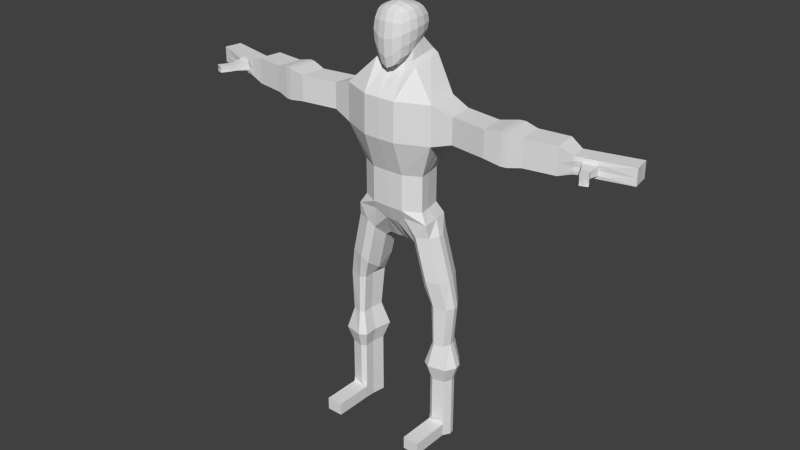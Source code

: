 # Source: lijf.blend  (saved by Blender 2.71.0; exported with 4.5.12 LTS)
import bpy
from mathutils import Matrix  # noqa: F401  (used for matrix-valued properties, if any)

bpy.ops.wm.read_factory_settings(use_empty=True)
scene = bpy.context.scene
scene.name = 'Scene'

# ---- collections
col_collection_1 = bpy.data.collections.new('Collection 1'); scene.collection.children.link(col_collection_1)

# ---- materials (node trees are filled in below, after node groups)
mat_material = bpy.data.materials.new('Material')
mat_material.alpha_threshold = 0.0
mat_material.use_transparent_shadow = False
mat_material.roughness = 0.5
mat_material.line_color = (0.0, 0.0, 0.0, 1.0)

# ---- material node trees

# ---- world
world_world = bpy.data.worlds.new('World'); scene.world = world_world
world_world.color = (0.05088, 0.05088, 0.05088)
world_world.use_sun_shadow = False
world_world.sun_shadow_jitter_overblur = 0.0
world_world.cycles.sampling_method = 'MANUAL'
world_world.cycles.sample_map_resolution = 256

# ---- meshes
me_cube = bpy.data.meshes.new('Cube')
me_cube.from_pydata([(1.0, 1.279, -0.9554), (1.0, -1.076, -1.888), (1.0, 1.279, 1.045), (1.0, -1.0, 1.0), (1.138, 0.6036, -1.194), (1.195, -0.02506, -1.489), (1.138, -0.5515, -1.743), (0.5, 1.401, -1.096), (5.443e-07, 1.45, -1.154), (1.138, 1.538, -0.4359), (1.195, 1.595, 0.06407), (1.138, 1.538, 0.5641), (0.5, -1.251, -2.465), (3.146e-07, -1.323, -2.7), (1.138, -1.189, -1.105), (1.195, -1.22, -0.2944), (1.138, -1.144, 0.4261), (1.138, 0.6318, 1.159), (1.195, 0.008899, 1.196), (1.138, -0.5, 1.138), (0.5, 1.401, 1.18), (2.819e-07, 1.45, 1.235), (0.5, -1.138, 1.138), (-5.974e-07, -1.195, 1.195), (0.5973, -0.04957, -2.024), (-3.812e-07, -0.05873, -2.234), (0.5688, -0.6958, -2.421), (-3.772e-07, -0.7553, -2.698), (0.6044, 0.6385, 1.358), (0.6476, -5.261e-07, 1.433), (0.6044, -0.5688, 1.346), (4.301e-08, 0.644, 1.449), (-1.847e-07, -3.008e-07, 1.544), (-3.966e-07, -0.5973, 1.441), (1.346, 0.8162, -0.5679), (1.433, 0.02016, -0.7656), (1.346, -0.6002, -0.973), (1.441, 0.8326, 0.03764), (1.544, 0.02392, 2.846e-05), (1.441, -0.6068, -0.1115), (1.346, 0.8167, 0.6441), (1.433, 0.03822, 0.6538), (1.346, -0.5689, 0.6039), (0.5688, -1.438, -1.679), (-2.384e-07, -1.541, -1.913), (0.5973, -1.491, -0.5825), (-3.056e-07, -1.602, -0.6901), (0.5688, -1.359, 0.4518), (-2.784e-07, -1.448, 0.473), (0.5688, 1.747, 0.6685), (2.681e-07, 1.833, 0.7117), (0.5973, 1.842, 0.06407), (2.384e-07, 1.944, 0.06407), (0.5688, 1.747, -0.5403), (2.384e-07, 1.833, -0.5836), (3.379, 1.484, -4.511), (3.475, 0.1924, -4.511), (3.596, -1.126, -4.511), (1.057, 3.219, -4.511), (0.0, 3.394, -4.511), (1.263, -2.142, -4.511), (0.0, -2.175, -4.511), (1.112, 2.203, -1.95), (1.413, 2.334, -2.25), (0.556, 2.429, -2.019), (0.7067, 2.805, -2.319), (7.286e-07, 2.52, -2.048), (0.0, 2.938, -2.348), (1.688, -0.3955, -2.513), (1.329, -0.2103, -2.213), (0.8442, -0.4617, -2.776), (0.6643, -0.2556, -2.476), (-3.222e-07, -0.4865, -2.879), (-3.006e-07, -0.2726, -2.579), (1.608, 1.303, -2.367), (1.265, 0.9534, -2.067), (2.526, -0.6101, -10.08), (2.114, 1.484, -10.08), (3.473, 0.2048, -4.511), (2.405, 0.1924, -10.08), (3.379, 1.484, -7.428), (3.475, 0.1924, -7.428), (3.596, -1.157, -7.428), (1.057, 2.731, -7.428), (0.0, 2.906, -7.428), (1.263, -2.193, -7.428), (0.0, -2.226, -7.428), (2.405, 0.1924, -12.8), (2.526, -0.6101, -12.8), (3.473, 0.2048, -7.428), (2.114, 1.484, -12.8), (1.057, 2.688, -10.08), (0.0, 2.863, -10.08), (1.263, -1.288, -10.08), (0.0, -1.32, -10.08), (2.403, 0.2048, -10.08), (1.057, 2.688, -12.8), (0.0, 2.863, -12.8), (1.263, -1.288, -12.8), (0.0, -1.32, -12.8), (1.16, 0.3837, -12.8), (2.403, 0.2048, -12.8), (1.161, 0.3637, -12.8), (1.071, 2.524, -14.11), (0.0, 2.662, -14.11), (0.5093, -0.8217, -14.02), (0.0, -0.8473, -14.02), (1.149, 0.3732, -15.84), (0.0, 0.4469, -15.84), (0.4327, 0.3525, -15.84), (1.154, 0.3782, -14.39), (1.065, 2.732, -13.49), (0.0, -1.073, -13.44), (1.155, 0.3578, -14.39), (1.244, -1.044, -13.44), (0.0, 2.887, -13.49), (2.893, 0.5266, -13.6), (3.013, -0.802, -13.6), (2.602, 1.769, -13.6), (2.89, 0.5471, -13.6), (1.703, 1.985, -15.59), (1.831, -0.5864, -15.3), (1.72, 0.5379, -16.3), (1.989, 2.331, -14.75), (2.198, -0.9179, -14.71), (3.433, 0.2158, -14.65), (3.164, -0.6011, -14.63), (2.895, 1.658, -14.65), (3.358, 0.7567, -14.65), (2.542, 2.122, -18.7), (2.669, -0.4492, -18.64), (2.559, 0.6751, -19.41), (2.828, 2.468, -18.09), (3.037, -0.7807, -18.05), (4.272, 0.353, -17.99), (4.002, -0.4639, -17.97), (3.734, 1.795, -17.98), (4.197, 0.8938, -17.99), (3.013, 1.844, -20.14), (3.141, -0.1881, -20.14), (3.182, 0.7004, -20.14), (3.299, 2.117, -20.14), (3.508, -0.4501, -20.14), (4.743, 0.4459, -20.14), (4.474, -0.1998, -20.14), (4.205, 1.586, -20.14), (4.668, 0.8733, -20.14), (3.197, 1.636, -23.23), (3.294, -0.2111, -23.23), (3.326, 0.5966, -23.23), (3.414, 1.885, -23.23), (3.574, -0.4493, -23.23), (4.513, 0.3652, -23.23), (4.308, -0.2217, -23.23), (4.104, 1.401, -23.23), (4.456, 0.7537, -23.23), (2.649, 2.003, -24.98), (2.834, -0.5243, -24.98), (2.895, 0.5808, -24.98), (3.065, 2.343, -24.98), (3.369, -0.8501, -24.98), (5.163, 0.2642, -24.98), (4.772, -0.5387, -24.98), (4.382, 1.682, -24.98), (5.055, 0.7958, -24.98), (3.037, 1.633, -26.24), (3.16, -0.2079, -26.24), (3.2, 0.5968, -26.24), (3.312, 1.88, -26.24), (3.514, -0.4452, -26.24), (4.702, 0.3662, -26.24), (4.443, -0.2184, -26.24), (4.185, 1.398, -26.24), (4.631, 0.7533, -26.24), (3.037, 1.633, -27.16), (3.16, -0.2079, -27.16), (3.2, 0.5968, -27.16), (3.312, 1.88, -27.16), (3.514, -0.4452, -27.16), (4.702, 0.3662, -27.16), (4.443, -0.2184, -27.16), (4.185, 1.398, -27.16), (4.631, 0.7533, -27.16), (3.037, 1.633, -28.33), (3.16, -0.2079, -28.33), (3.2, 0.5968, -28.33), (3.312, 1.88, -28.33), (3.514, -0.4452, -28.33), (4.702, 0.3662, -28.33), (4.443, -0.2184, -28.33), (4.185, 1.398, -28.33), (4.631, 0.7533, -28.33), (3.037, 1.633, -29.67), (3.16, -0.2079, -29.67), (3.2, 0.5968, -29.67), (3.312, 1.88, -29.67), (3.514, -0.4452, -29.67), (4.702, 0.3662, -29.67), (4.443, -0.2184, -29.67), (4.185, 1.398, -29.67), (4.631, 0.7533, -29.67), (3.037, 1.633, -30.08), (3.16, -0.2905, -30.08), (3.2, 0.5968, -30.08), (3.312, 1.88, -30.08), (3.514, -0.2905, -30.08), (4.702, 0.3662, -30.08), (4.443, -0.2905, -30.08), (4.185, 1.398, -30.08), (4.631, 0.7533, -30.08), (3.037, 1.633, -30.5), (3.16, -0.2905, -30.64), (3.2, 0.5968, -30.5), (3.312, 1.88, -30.5), (3.514, -2.222, -30.08), (4.702, 0.3662, -30.5), (4.443, -0.2905, -30.64), (4.185, 1.398, -30.5), (4.631, 0.7533, -30.5), (3.037, 1.633, -30.95), (3.16, -0.2905, -30.93), (3.2, 0.5968, -30.95), (3.312, 1.88, -30.95), (3.16, -2.222, -30.08), (4.702, 0.3662, -30.95), (4.443, -0.2905, -30.93), (4.185, 1.398, -30.95), (4.631, 0.7533, -30.95), (3.037, 1.633, -31.17), (3.16, -0.2905, -31.08), (3.2, 0.5968, -31.17), (3.312, 1.88, -31.17), (3.514, -0.2905, -31.08), (4.702, 0.3662, -31.17), (4.443, -0.2905, -31.08), (4.185, 1.398, -31.17), (4.631, 0.7533, -31.17), (3.16, -1.231, -30.08), (3.514, -1.231, -30.08), (4.443, -1.231, -30.08), (3.16, -1.231, -30.64), (3.16, -3.311, -30.08), (4.443, -1.231, -30.64), (3.16, -1.231, -30.93), (3.514, -3.311, -30.08), (4.443, -1.231, -30.93), (3.16, -1.231, -31.08), (3.514, -1.231, -31.08), (4.443, -1.231, -31.08), (4.443, -2.222, -30.08), (3.16, -2.222, -30.64), (4.443, -2.222, -30.64), (3.16, -2.222, -30.93), (4.443, -2.222, -30.93), (3.16, -2.222, -31.08), (3.514, -2.222, -31.08), (4.443, -2.222, -31.08), (4.443, -3.311, -30.08), (3.16, -3.311, -30.64), (3.514, -3.311, -30.64), (4.443, -3.311, -30.64), (3.16, -3.311, -30.93), (3.514, -3.311, -30.93), (4.443, -3.311, -30.93), (3.16, -3.311, -31.08), (3.514, -3.311, -31.08), (4.443, -3.311, -31.08), (1.057, 2.947, -6.137), (0.0, 3.122, -6.137), (1.263, -2.17, -6.137), (0.0, -2.203, -6.137), (3.596, -1.143, -6.137), (7.808, -0.2277, -5.003), (7.712, 0.7508, -5.003), (3.379, 1.484, -6.137), (4.894, 1.169, -5.003), (4.99, 0.1905, -5.003), (5.111, -0.8083, -5.003), (4.988, 0.1999, -5.003), (4.894, 1.169, -6.973), (4.99, 0.1905, -6.973), (5.111, -0.8316, -6.973), (4.988, 0.1999, -6.973), (5.111, -0.8213, -6.101), (8.989, 1.113, -4.789), (9.085, -0.02335, -4.789), (4.894, 1.169, -6.101), (7.929, -1.226, -5.003), (7.806, -0.2183, -5.003), (7.712, 0.7508, -6.974), (7.808, -0.2277, -6.974), (7.929, -1.25, -6.974), (7.806, -0.2183, -6.974), (7.929, -1.24, -6.102), (9.526, 0.03735, -4.789), (9.43, 1.174, -4.789), (7.712, 1.618, -6.102), (9.205, -1.184, -4.789), (9.082, -0.01245, -4.789), (8.989, 1.113, -7.172), (9.085, -0.02335, -7.172), (9.205, -1.211, -7.172), (9.082, -0.01245, -7.172), (9.205, -1.199, -6.118), (8.989, 1.113, -6.118), (9.647, -1.123, -4.789), (9.524, 0.04824, -4.789), (9.43, 1.174, -7.173), (9.526, 0.03735, -7.173), (9.647, -1.15, -7.173), (9.524, 0.04824, -7.173), (9.647, -1.138, -6.118), (12.74, 1.315, -4.994), (12.83, 0.4171, -4.994), (9.43, 1.174, -6.118), (10.52, 0.01615, -4.994), (10.42, 1.07, -4.994), (10.64, -0.9003, -4.994), (10.52, 0.1811, -4.994), (10.42, 1.07, -6.983), (10.52, 0.01615, -6.983), (10.64, -0.9218, -6.983), (10.52, 0.1811, -6.983), (10.64, -0.9123, -6.103), (13.88, 0.2844, -5.407), (13.78, 0.9503, -5.407), (10.42, 1.07, -6.103), (12.95, -0.4994, -4.994), (12.83, 0.4257, -4.994), (12.74, 1.315, -6.984), (12.83, 0.4171, -6.984), (12.95, -0.5208, -6.984), (12.83, 0.4257, -6.984), (12.95, -0.5113, -6.104), (14.83, 1.193, -5.407), (14.92, 0.5273, -5.407), (12.74, 1.315, -6.104), (14.0, -0.3953, -5.407), (13.88, 0.2908, -5.407), (13.78, 0.9503, -6.603), (13.88, 0.2844, -6.603), (14.0, -0.4112, -6.603), (13.88, 0.2908, -6.603), (14.0, -0.4041, -6.073), (15.89, 0.7519, -5.407), (15.79, 1.418, -5.407), (13.78, 0.9503, -6.073), (15.04, -0.1524, -5.407), (14.92, 0.5337, -5.407), (14.83, 1.193, -6.603), (14.92, 0.5273, -6.603), (15.04, -0.1683, -6.603), (14.92, 0.5337, -6.603), (17.63, 1.844, -5.408), (17.72, 1.179, -5.408), (14.83, 1.193, -6.074), (16.01, 0.07217, -5.407), (15.88, 0.7582, -5.407), (15.79, 1.418, -6.603), (15.89, 0.7519, -6.603), (16.01, 0.05627, -6.603), (15.88, 0.7582, -6.603), (16.01, 0.0633, -6.074), (14.02, -0.4421, -6.372), (14.02, -0.4419, -5.698), (15.79, 1.418, -6.074), (17.84, 0.4988, -5.408), (17.72, 1.185, -5.408), (17.63, 1.844, -6.604), (17.72, 1.179, -6.604), (17.84, 0.4829, -6.604), (17.72, 1.185, -6.604), (17.84, 0.49, -6.075), (17.72, 1.179, -6.075), (17.72, 1.185, -6.075), (17.63, 1.844, -6.075), (14.51, -0.2705, -6.584), (14.52, -0.2713, -6.074), (15.05, -0.2036, -5.692), (15.05, -0.2029, -6.377), (15.53, -0.05601, -6.603), (15.53, -0.04898, -6.074), (14.51, -0.2541, -5.426), (16.02, 0.02094, -5.692), (16.02, 0.02167, -6.377), (15.53, -0.04011, -5.407), (14.53, -0.3036, -6.367), (15.53, -0.09061, -6.377), (14.53, -0.3037, -5.703), (15.54, -0.09134, -5.692), (15.12, -1.576, -6.056), (14.93, -1.094, -6.055), (15.22, -1.026, -5.786), (15.22, -1.025, -6.268), (15.48, -0.8714, -6.055), (14.93, -1.126, -6.261), (15.49, -0.913, -6.269), (14.94, -1.126, -5.793), (15.49, -0.9138, -5.786), (15.41, -1.508, -5.787), (15.41, -1.507, -6.269), (15.67, -1.353, -6.056), (15.12, -1.608, -6.262), (15.68, -1.395, -6.27), (15.13, -1.608, -5.794), (15.68, -1.396, -5.787), (15.48, -2.166, -6.057), (15.77, -2.098, -5.788), (15.77, -2.098, -6.271), (16.03, -1.944, -6.057), (15.48, -2.198, -6.264), (16.03, -1.985, -6.271), (15.48, -2.199, -5.796), (16.03, -1.986, -5.788)], [(110, 100), (113, 110)], [(42, 19, 3, 16), (65, 63, 55, 58), (67, 65, 58, 59), (68, 70, 60, 57), (70, 72, 61, 60), (5, 6, 26, 24), (24, 26, 27, 25), (6, 1, 12, 26), (26, 12, 13, 27), (19, 30, 22, 3), (30, 33, 23, 22), (2, 20, 28, 17), (17, 28, 29, 18), (18, 29, 30, 19), (20, 21, 31, 28), (28, 31, 32, 29), (29, 32, 33, 30), (6, 36, 14, 1), (36, 39, 15, 14), (39, 42, 16, 15), (0, 9, 34, 4), (4, 34, 35, 5), (5, 35, 36, 6), (9, 10, 37, 34), (34, 37, 38, 35), (35, 38, 39, 36), (10, 11, 40, 37), (37, 40, 41, 38), (38, 41, 42, 39), (11, 2, 17, 40), (40, 17, 18, 41), (41, 18, 19, 42), (1, 14, 43, 12), (12, 43, 44, 13), (14, 15, 45, 43), (43, 45, 46, 44), (15, 16, 47, 45), (45, 47, 48, 46), (16, 3, 22, 47), (47, 22, 23, 48), (2, 11, 49, 20), (20, 49, 50, 21), (11, 10, 51, 49), (49, 51, 52, 50), (10, 9, 53, 51), (51, 53, 54, 52), (9, 0, 7, 53), (53, 7, 8, 54), (74, 68, 57, 56), (63, 74, 56, 78, 55), (7, 0, 62, 64), (64, 62, 63, 65), (8, 7, 64, 66), (66, 64, 65, 67), (5, 24, 71, 69), (69, 71, 70, 68), (24, 25, 73, 71), (71, 73, 72, 70), (4, 5, 69, 75), (75, 69, 68, 74), (0, 4, 75, 62), (62, 75, 74, 63), (268, 267, 83, 84), (271, 269, 85, 82), (269, 270, 86, 85), (89, 80, 279, 282), (84, 83, 91, 92), (82, 85, 93, 76), (85, 86, 94, 93), (89, 81, 79, 95), (267, 274, 80, 83), (82, 81, 280, 281), (81, 89, 282, 280), (92, 91, 96, 97), (76, 93, 98, 88), (93, 94, 99, 98), (95, 79, 87, 101), (83, 80, 77, 91), (81, 82, 76, 79), (80, 89, 95, 77), (98, 114, 117, 88), (117, 114, 124, 126), (101, 102, 100, 96, 90), (87, 88, 98, 102, 101), (91, 77, 90, 96), (79, 76, 88, 87), (77, 95, 101, 90), (103, 107, 108, 104), (107, 109, 105, 106, 108), (90, 101, 119, 118), (114, 112, 106, 105), (115, 111, 103, 104), (87, 88, 117, 116), (111, 118, 127, 123), (87, 101, 119, 116), (98, 99, 112, 114), (97, 96, 111, 115), (111, 96, 90, 118), (116, 119, 128, 125), (118, 119, 128, 127), (116, 117, 126, 125), (103, 111, 123, 120), (114, 105, 121, 124), (107, 103, 120, 122), (109, 107, 122, 121, 105), (121, 122, 131, 130), (123, 127, 136, 132), (126, 124, 133, 135), (125, 128, 137, 134), (127, 128, 137, 136), (125, 126, 135, 134), (122, 120, 129, 131), (120, 123, 132, 129), (124, 121, 130, 133), (130, 131, 140, 139), (132, 136, 145, 141), (135, 133, 142, 144), (134, 137, 146, 143), (136, 137, 146, 145), (134, 135, 144, 143), (131, 129, 138, 140), (129, 132, 141, 138), (133, 130, 139, 142), (139, 140, 149, 148), (141, 145, 154, 150), (144, 142, 151, 153), (143, 146, 155, 152), (145, 146, 155, 154), (143, 144, 153, 152), (140, 138, 147, 149), (138, 141, 150, 147), (142, 139, 148, 151), (148, 149, 158, 157), (150, 154, 163, 159), (153, 151, 160, 162), (152, 155, 164, 161), (154, 155, 164, 163), (152, 153, 162, 161), (149, 147, 156, 158), (147, 150, 159, 156), (151, 148, 157, 160), (157, 158, 167, 166), (159, 163, 172, 168), (162, 160, 169, 171), (161, 164, 173, 170), (163, 164, 173, 172), (161, 162, 171, 170), (158, 156, 165, 167), (156, 159, 168, 165), (160, 157, 166, 169), (166, 167, 176, 175), (168, 172, 181, 177), (171, 169, 178, 180), (170, 173, 182, 179), (172, 173, 182, 181), (170, 171, 180, 179), (167, 165, 174, 176), (165, 168, 177, 174), (169, 166, 175, 178), (175, 176, 185, 184), (177, 181, 190, 186), (180, 178, 187, 189), (179, 182, 191, 188), (181, 182, 191, 190), (179, 180, 189, 188), (176, 174, 183, 185), (174, 177, 186, 183), (178, 175, 184, 187), (184, 185, 194, 193), (186, 190, 199, 195), (189, 187, 196, 198), (188, 191, 200, 197), (190, 191, 200, 199), (188, 189, 198, 197), (185, 183, 192, 194), (183, 186, 195, 192), (187, 184, 193, 196), (193, 194, 203, 202), (195, 199, 208, 204), (198, 196, 205, 207), (197, 200, 209, 206), (199, 200, 209, 208), (197, 198, 207, 206), (194, 192, 201, 203), (192, 195, 204, 201), (196, 193, 202, 205), (202, 203, 212, 211), (204, 208, 217, 213), (211, 220, 243, 240), (206, 209, 218, 215), (208, 209, 218, 217), (206, 207, 216, 215), (203, 201, 210, 212), (201, 204, 213, 210), (225, 216, 242, 245), (211, 212, 221, 220), (213, 217, 226, 222), (229, 232, 247, 246), (215, 218, 227, 224), (217, 218, 227, 226), (215, 216, 225, 224), (212, 210, 219, 221), (210, 213, 222, 219), (232, 234, 248, 247), (220, 221, 230, 229), (222, 226, 235, 231), (220, 229, 246, 243), (224, 227, 236, 233), (226, 227, 236, 235), (224, 225, 234, 233), (221, 219, 228, 230), (219, 222, 231, 228), (234, 225, 245, 248), (232, 229, 230, 228, 231, 235, 236, 233, 234), (240, 243, 252, 250), (245, 242, 251, 253), (246, 247, 255, 254), (247, 248, 256, 255), (243, 246, 254, 252), (248, 245, 253, 256), (216, 207, 239, 242), (202, 211, 240, 237), (207, 205, 238, 239), (205, 202, 237, 238), (250, 252, 261, 258), (253, 251, 260, 263), (254, 255, 265, 264), (255, 256, 266, 265), (252, 254, 264, 261), (256, 253, 263, 266), (242, 239, 249, 251), (237, 240, 250, 223), (239, 238, 214, 249), (238, 237, 223, 214), (257, 244, 259, 260), (244, 241, 258, 259), (260, 259, 262, 263), (259, 258, 261, 262), (263, 262, 265, 266), (262, 261, 264, 265), (251, 249, 257, 260), (223, 250, 258, 241), (249, 214, 244, 257), (214, 223, 241, 244), (59, 58, 267, 268), (57, 60, 269, 271), (60, 61, 270, 269), (80, 274, 286, 279), (58, 55, 274, 267), (271, 82, 281, 283), (274, 55, 275, 286), (282, 279, 289, 292), (281, 280, 290, 291), (280, 282, 292, 290), (279, 286, 296, 289), (283, 281, 291, 293), (286, 275, 273, 296), (78, 56, 276, 278), (57, 271, 283, 277), (56, 57, 277, 276), (55, 78, 278, 275), (292, 289, 299, 302), (291, 290, 300, 301), (290, 292, 302, 300), (289, 296, 304, 299), (293, 291, 301, 303), (296, 273, 284, 304), (278, 276, 272, 288), (277, 283, 293, 287), (276, 277, 287, 272), (275, 278, 288, 273), (302, 299, 307, 310), (301, 300, 308, 309), (300, 302, 310, 308), (299, 304, 314, 307), (303, 301, 309, 311), (304, 284, 295, 314), (288, 272, 285, 298), (287, 293, 303, 297), (272, 287, 297, 285), (273, 288, 298, 284), (310, 307, 319, 322), (309, 308, 320, 321), (308, 310, 322, 320), (307, 314, 326, 319), (311, 309, 321, 323), (314, 295, 316, 326), (298, 285, 294, 306), (297, 303, 311, 305), (285, 297, 305, 294), (284, 298, 306, 295), (322, 319, 329, 332), (321, 320, 330, 331), (320, 322, 332, 330), (319, 326, 336, 329), (323, 321, 331, 333), (326, 316, 312, 336), (306, 294, 315, 318), (305, 311, 323, 317), (294, 305, 317, 315), (295, 306, 318, 316), (332, 329, 339, 342), (331, 330, 340, 341), (330, 332, 342, 340), (329, 336, 346, 339), (333, 331, 341, 363, 343), (336, 312, 325, 346), (318, 315, 313, 328), (317, 323, 333, 327), (315, 317, 327, 313), (316, 318, 328, 312), (342, 339, 349, 352), (341, 340, 350, 351, 376), (340, 342, 352, 350), (339, 346, 355, 349), (386, 376, 351, 379), (346, 325, 334, 355), (328, 313, 324, 338), (327, 333, 343, 364, 337), (313, 327, 337, 324), (312, 328, 338, 325), (352, 349, 358, 361), (351, 350, 359, 360, 380), (350, 352, 361, 359), (349, 355, 365, 358), (387, 380, 360, 384), (355, 334, 345, 365), (338, 324, 335, 348), (378, 388, 397, 392), (324, 337, 382, 347, 335), (325, 338, 348, 334), (361, 358, 368, 371), (360, 359, 369, 370), (359, 361, 371, 369), (358, 365, 375, 368), (362, 384, 360, 370, 372), (365, 345, 353, 375), (348, 335, 344, 357), (389, 381, 362, 383), (335, 347, 385, 356, 344), (334, 348, 357, 345), (374, 373, 369, 371), (373, 372, 370, 369), (375, 374, 371, 368), (367, 354, 373, 374), (354, 366, 372, 373), (353, 367, 374, 375), (357, 344, 354, 367), (356, 383, 362, 372, 366), (344, 356, 366, 354), (345, 357, 367, 353), (388, 377, 391, 397), (343, 363, 386, 377), (363, 341, 376, 386), (381, 387, 384, 362), (389, 378, 392, 398), (379, 351, 380, 387), (382, 388, 378, 347), (337, 364, 388, 382), (364, 343, 377, 388), (385, 389, 383, 356), (347, 378, 389, 385), (381, 389, 398, 394), (401, 405, 413, 409), (398, 392, 399, 405), (397, 391, 390, 404), (392, 397, 404, 399), (387, 381, 394, 396), (379, 387, 396, 393), (377, 386, 395, 391), (386, 379, 393, 395), (394, 398, 405, 401), (396, 394, 401, 403), (393, 396, 403, 400), (391, 395, 402, 390), (395, 393, 400, 402), (412, 406, 410, 408, 411, 409, 413, 407), (405, 399, 407, 413), (404, 390, 406, 412), (399, 404, 412, 407), (402, 400, 408, 410), (390, 402, 410, 406), (400, 403, 411, 408), (403, 401, 409, 411)])
me_cube.materials.append(mat_material)
me_cube.use_remesh_preserve_volume = False
me_cube.use_remesh_preserve_attributes = False
me_cube.use_mirror_vertex_groups = False
me_cube.update()

# ---- objects
ob_cube = bpy.data.objects.new('Cube', me_cube)

# ---- transforms, parenting, visibility, modifiers, constraints
ob_cube.location = (0.0, 0.0, 0.0)
ob_cube.lock_rotations_4d = False
ob_cube.empty_display_type = 'ARROWS'
ob_cube.lineart.crease_threshold = 0.0
_m = ob_cube.modifiers.new('Mirror', 'MIRROR')
_m.use_clip = True

# ---- collection membership
col_collection_1.objects.link(ob_cube)

# ---- scene / render settings (as saved in the file)
scene.frame_start = 1; scene.frame_end = 250; scene.frame_set(116)
scene.render.engine = 'BLENDER_EEVEE_NEXT'
scene.render.resolution_percentage = 50
scene.render.dither_intensity = 0.0
scene.cycles.use_denoising = False
scene.cycles.samples = 10
scene.cycles.sampling_pattern = 'TABULATED_SOBOL'
scene.cycles.light_sampling_threshold = 0.0
scene.cycles.use_adaptive_sampling = False
scene.cycles.use_light_tree = False
scene.cycles.blur_glossy = 0.0
scene.cycles.volume_bounces = 1
scene.cycles.pixel_filter_type = 'GAUSSIAN'
scene.cycles.sample_clamp_indirect = 0.0
scene.view_settings.view_transform = 'Standard'
bpy.context.view_layer.update()

# ---- added for rendering (the .blend has no active camera and no usable light): camera, sun
cam_auto = bpy.data.cameras.new('AutoCamera')
cam_auto.lens = 50.0
cam_auto.sensor_width = 36.0
cam_auto.clip_end = 1000.0
ob_auto_camera = bpy.data.objects.new('AutoCamera', cam_auto)
scene.collection.objects.link(ob_auto_camera)
ob_auto_camera.location = (45.218, -54.2199, 21.3606)
ob_auto_camera.rotation_euler = (1.09748, -7.21219e-08, 0.694738)
scene.camera = ob_auto_camera
light_auto_sun = bpy.data.lights.new('AutoSun', 'SUN')
light_auto_sun.energy = 3.0
light_auto_sun.angle = 0.0523599
ob_auto_sun = bpy.data.objects.new('AutoSun', light_auto_sun)
scene.collection.objects.link(ob_auto_sun)
ob_auto_sun.rotation_euler = (0.872665, 0.174533, 0.523599)
bpy.context.view_layer.update()
